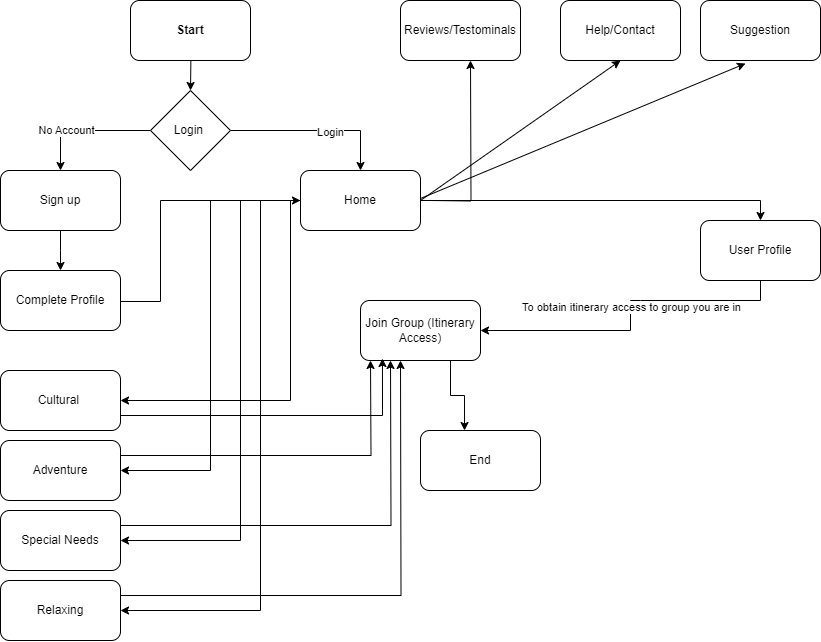

The diagram above was exported from draw.io. Its source (the exported page's mxGraphModel, read from the mxfile embedded in the PNG):
<mxGraphModel dx="875" dy="515" grid="1" gridSize="10" guides="1" tooltips="1" connect="1" arrows="1" fold="1" page="1" pageScale="1" pageWidth="850" pageHeight="1100" math="0" shadow="0">
  <root>
    <mxCell id="0" />
    <mxCell id="1" parent="0" />
    <mxCell id="bPZq77GcDWl0MnZeBLK_-3" value="" style="edgeStyle=orthogonalEdgeStyle;rounded=0;orthogonalLoop=1;jettySize=auto;html=1;entryX=0.5;entryY=0;entryDx=0;entryDy=0;" parent="1" target="bPZq77GcDWl0MnZeBLK_-4" edge="1">
      <mxGeometry relative="1" as="geometry">
        <mxPoint x="240" y="70" as="sourcePoint" />
        <mxPoint x="170" y="160" as="targetPoint" />
      </mxGeometry>
    </mxCell>
    <mxCell id="bPZq77GcDWl0MnZeBLK_-1" value="&lt;b&gt;Start&lt;/b&gt;" style="rounded=1;whiteSpace=wrap;html=1;" parent="1" vertex="1">
      <mxGeometry x="180" y="60" width="120" height="60" as="geometry" />
    </mxCell>
    <mxCell id="bPZq77GcDWl0MnZeBLK_-8" style="edgeStyle=orthogonalEdgeStyle;rounded=0;orthogonalLoop=1;jettySize=auto;html=1;entryX=0.5;entryY=0;entryDx=0;entryDy=0;" parent="1" source="bPZq77GcDWl0MnZeBLK_-4" target="bPZq77GcDWl0MnZeBLK_-6" edge="1">
      <mxGeometry relative="1" as="geometry" />
    </mxCell>
    <mxCell id="bPZq77GcDWl0MnZeBLK_-11" value="No Account" style="edgeLabel;html=1;align=center;verticalAlign=middle;resizable=0;points=[];" parent="bPZq77GcDWl0MnZeBLK_-8" vertex="1" connectable="0">
      <mxGeometry x="0.2923" relative="1" as="geometry">
        <mxPoint as="offset" />
      </mxGeometry>
    </mxCell>
    <mxCell id="bPZq77GcDWl0MnZeBLK_-9" style="edgeStyle=orthogonalEdgeStyle;rounded=0;orthogonalLoop=1;jettySize=auto;html=1;entryX=0.5;entryY=0;entryDx=0;entryDy=0;" parent="1" source="bPZq77GcDWl0MnZeBLK_-4" target="bPZq77GcDWl0MnZeBLK_-5" edge="1">
      <mxGeometry relative="1" as="geometry" />
    </mxCell>
    <mxCell id="bPZq77GcDWl0MnZeBLK_-10" value="Login" style="edgeLabel;html=1;align=center;verticalAlign=middle;resizable=0;points=[];" parent="bPZq77GcDWl0MnZeBLK_-9" vertex="1" connectable="0">
      <mxGeometry x="0.1692" y="-2" relative="1" as="geometry">
        <mxPoint as="offset" />
      </mxGeometry>
    </mxCell>
    <mxCell id="bPZq77GcDWl0MnZeBLK_-4" value="Login&amp;nbsp;" style="rhombus;whiteSpace=wrap;html=1;" parent="1" vertex="1">
      <mxGeometry x="200" y="150" width="80" height="80" as="geometry" />
    </mxCell>
    <mxCell id="bPZq77GcDWl0MnZeBLK_-14" style="edgeStyle=orthogonalEdgeStyle;rounded=0;orthogonalLoop=1;jettySize=auto;html=1;entryX=0.5;entryY=0;entryDx=0;entryDy=0;" parent="1" source="bPZq77GcDWl0MnZeBLK_-5" target="bPZq77GcDWl0MnZeBLK_-13" edge="1">
      <mxGeometry relative="1" as="geometry" />
    </mxCell>
    <mxCell id="bPZq77GcDWl0MnZeBLK_-36" style="edgeStyle=orthogonalEdgeStyle;rounded=0;orthogonalLoop=1;jettySize=auto;html=1;exitX=0;exitY=0.5;exitDx=0;exitDy=0;entryX=1;entryY=0.5;entryDx=0;entryDy=0;" parent="1" source="bPZq77GcDWl0MnZeBLK_-5" target="bPZq77GcDWl0MnZeBLK_-29" edge="1">
      <mxGeometry relative="1" as="geometry">
        <Array as="points">
          <mxPoint x="340" y="260" />
          <mxPoint x="340" y="460" />
        </Array>
      </mxGeometry>
    </mxCell>
    <mxCell id="bPZq77GcDWl0MnZeBLK_-38" style="edgeStyle=orthogonalEdgeStyle;rounded=0;orthogonalLoop=1;jettySize=auto;html=1;entryX=1;entryY=0.5;entryDx=0;entryDy=0;" parent="1" target="bPZq77GcDWl0MnZeBLK_-34" edge="1">
      <mxGeometry relative="1" as="geometry">
        <mxPoint x="380" y="259.9999999999999" as="sourcePoint" />
        <mxPoint x="200" y="600" as="targetPoint" />
        <Array as="points">
          <mxPoint x="290" y="260" />
          <mxPoint x="290" y="600" />
        </Array>
      </mxGeometry>
    </mxCell>
    <mxCell id="bPZq77GcDWl0MnZeBLK_-39" style="edgeStyle=orthogonalEdgeStyle;rounded=0;orthogonalLoop=1;jettySize=auto;html=1;" parent="1" target="bPZq77GcDWl0MnZeBLK_-35" edge="1">
      <mxGeometry relative="1" as="geometry">
        <mxPoint x="400" y="259.9999999999999" as="sourcePoint" />
        <mxPoint x="220" y="670" as="targetPoint" />
        <Array as="points">
          <mxPoint x="310" y="260" />
          <mxPoint x="310" y="670" />
        </Array>
      </mxGeometry>
    </mxCell>
    <mxCell id="bPZq77GcDWl0MnZeBLK_-42" style="edgeStyle=orthogonalEdgeStyle;rounded=0;orthogonalLoop=1;jettySize=auto;html=1;entryX=1;entryY=0.5;entryDx=0;entryDy=0;" parent="1" source="bPZq77GcDWl0MnZeBLK_-5" target="bPZq77GcDWl0MnZeBLK_-31" edge="1">
      <mxGeometry relative="1" as="geometry" />
    </mxCell>
    <mxCell id="bPZq77GcDWl0MnZeBLK_-44" value="" style="edgeStyle=orthogonalEdgeStyle;rounded=0;orthogonalLoop=1;jettySize=auto;html=1;exitX=1;exitY=0.5;exitDx=0;exitDy=0;entryX=0.5;entryY=1;entryDx=0;entryDy=0;" parent="1" edge="1">
      <mxGeometry relative="1" as="geometry">
        <mxPoint x="480" y="260" as="sourcePoint" />
        <mxPoint x="520" y="120" as="targetPoint" />
      </mxGeometry>
    </mxCell>
    <mxCell id="bPZq77GcDWl0MnZeBLK_-5" value="Home" style="rounded=1;whiteSpace=wrap;html=1;" parent="1" vertex="1">
      <mxGeometry x="350" y="230" width="120" height="60" as="geometry" />
    </mxCell>
    <mxCell id="bPZq77GcDWl0MnZeBLK_-16" style="edgeStyle=orthogonalEdgeStyle;rounded=0;orthogonalLoop=1;jettySize=auto;html=1;exitX=0.5;exitY=1;exitDx=0;exitDy=0;entryX=0.5;entryY=0;entryDx=0;entryDy=0;" parent="1" source="bPZq77GcDWl0MnZeBLK_-6" edge="1">
      <mxGeometry relative="1" as="geometry">
        <mxPoint x="110" y="330" as="targetPoint" />
      </mxGeometry>
    </mxCell>
    <mxCell id="bPZq77GcDWl0MnZeBLK_-6" value="Sign up" style="rounded=1;whiteSpace=wrap;html=1;" parent="1" vertex="1">
      <mxGeometry x="50" y="230" width="120" height="60" as="geometry" />
    </mxCell>
    <mxCell id="bPZq77GcDWl0MnZeBLK_-25" style="edgeStyle=orthogonalEdgeStyle;rounded=0;orthogonalLoop=1;jettySize=auto;html=1;entryX=1;entryY=0.5;entryDx=0;entryDy=0;" parent="1" source="bPZq77GcDWl0MnZeBLK_-13" target="bPZq77GcDWl0MnZeBLK_-23" edge="1">
      <mxGeometry relative="1" as="geometry">
        <Array as="points">
          <mxPoint x="690" y="360" />
          <mxPoint x="680" y="360" />
          <mxPoint x="680" y="590" />
        </Array>
      </mxGeometry>
    </mxCell>
    <mxCell id="bPZq77GcDWl0MnZeBLK_-26" value="To obtain itinerary access to group you are in" style="edgeLabel;html=1;align=center;verticalAlign=middle;resizable=0;points=[];" parent="bPZq77GcDWl0MnZeBLK_-25" vertex="1" connectable="0">
      <mxGeometry x="-0.0525" y="1" relative="1" as="geometry">
        <mxPoint as="offset" />
      </mxGeometry>
    </mxCell>
    <mxCell id="bPZq77GcDWl0MnZeBLK_-13" value="User Profile" style="rounded=1;whiteSpace=wrap;html=1;" parent="1" vertex="1">
      <mxGeometry x="750" y="280" width="120" height="60" as="geometry" />
    </mxCell>
    <mxCell id="bPZq77GcDWl0MnZeBLK_-17" style="edgeStyle=orthogonalEdgeStyle;rounded=0;orthogonalLoop=1;jettySize=auto;html=1;entryX=0;entryY=0.5;entryDx=0;entryDy=0;" parent="1" target="bPZq77GcDWl0MnZeBLK_-5" edge="1">
      <mxGeometry relative="1" as="geometry">
        <mxPoint x="170" y="360" as="sourcePoint" />
        <Array as="points">
          <mxPoint x="210" y="361" />
          <mxPoint x="210" y="260" />
        </Array>
      </mxGeometry>
    </mxCell>
    <mxCell id="bPZq77GcDWl0MnZeBLK_-15" value="Complete Profile" style="rounded=1;whiteSpace=wrap;html=1;" parent="1" vertex="1">
      <mxGeometry x="50" y="330" width="120" height="60" as="geometry" />
    </mxCell>
    <mxCell id="bPZq77GcDWl0MnZeBLK_-23" value="Join Group (Itinerary Access)" style="rounded=1;whiteSpace=wrap;html=1;" parent="1" vertex="1">
      <mxGeometry x="410" y="360" width="120" height="60" as="geometry" />
    </mxCell>
    <mxCell id="bPZq77GcDWl0MnZeBLK_-27" value="End" style="whiteSpace=wrap;html=1;rounded=1;" parent="1" vertex="1">
      <mxGeometry x="470" y="490" width="120" height="60" as="geometry" />
    </mxCell>
    <mxCell id="bPZq77GcDWl0MnZeBLK_-29" value="Cultural&amp;nbsp;" style="whiteSpace=wrap;html=1;rounded=1;" parent="1" vertex="1">
      <mxGeometry x="50" y="430" width="120" height="60" as="geometry" />
    </mxCell>
    <mxCell id="pRF4Er5-TZTBXrGDKh7S-10" style="edgeStyle=orthogonalEdgeStyle;rounded=0;orthogonalLoop=1;jettySize=auto;html=1;exitX=1;exitY=0.25;exitDx=0;exitDy=0;" edge="1" parent="1" source="bPZq77GcDWl0MnZeBLK_-31">
      <mxGeometry relative="1" as="geometry">
        <mxPoint x="420" y="420" as="targetPoint" />
      </mxGeometry>
    </mxCell>
    <mxCell id="bPZq77GcDWl0MnZeBLK_-31" value="Adventure" style="whiteSpace=wrap;html=1;rounded=1;" parent="1" vertex="1">
      <mxGeometry x="50" y="500" width="120" height="60" as="geometry" />
    </mxCell>
    <mxCell id="pRF4Er5-TZTBXrGDKh7S-7" style="edgeStyle=orthogonalEdgeStyle;rounded=0;orthogonalLoop=1;jettySize=auto;html=1;exitX=1;exitY=0.25;exitDx=0;exitDy=0;" edge="1" parent="1" source="bPZq77GcDWl0MnZeBLK_-34">
      <mxGeometry relative="1" as="geometry">
        <mxPoint x="440" y="420" as="targetPoint" />
      </mxGeometry>
    </mxCell>
    <mxCell id="bPZq77GcDWl0MnZeBLK_-34" value="Special Needs" style="whiteSpace=wrap;html=1;rounded=1;" parent="1" vertex="1">
      <mxGeometry x="50" y="570" width="120" height="60" as="geometry" />
    </mxCell>
    <mxCell id="pRF4Er5-TZTBXrGDKh7S-8" style="edgeStyle=orthogonalEdgeStyle;rounded=0;orthogonalLoop=1;jettySize=auto;html=1;exitX=1;exitY=0.25;exitDx=0;exitDy=0;" edge="1" parent="1" source="bPZq77GcDWl0MnZeBLK_-35">
      <mxGeometry relative="1" as="geometry">
        <mxPoint x="450" y="420" as="targetPoint" />
      </mxGeometry>
    </mxCell>
    <mxCell id="bPZq77GcDWl0MnZeBLK_-35" value="Relaxing" style="whiteSpace=wrap;html=1;rounded=1;" parent="1" vertex="1">
      <mxGeometry x="50" y="640" width="120" height="60" as="geometry" />
    </mxCell>
    <mxCell id="bPZq77GcDWl0MnZeBLK_-43" value="Reviews/Testominals" style="rounded=1;whiteSpace=wrap;html=1;" parent="1" vertex="1">
      <mxGeometry x="450" y="60" width="120" height="60" as="geometry" />
    </mxCell>
    <mxCell id="bPZq77GcDWl0MnZeBLK_-45" value="Help/Contact" style="rounded=1;whiteSpace=wrap;html=1;" parent="1" vertex="1">
      <mxGeometry x="610" y="60" width="120" height="60" as="geometry" />
    </mxCell>
    <mxCell id="pRF4Er5-TZTBXrGDKh7S-2" value="" style="endArrow=classic;html=1;rounded=0;entryX=0.5;entryY=1;entryDx=0;entryDy=0;" edge="1" parent="1" target="bPZq77GcDWl0MnZeBLK_-45">
      <mxGeometry width="50" height="50" relative="1" as="geometry">
        <mxPoint x="470" y="260" as="sourcePoint" />
        <mxPoint x="700" y="260" as="targetPoint" />
      </mxGeometry>
    </mxCell>
    <mxCell id="pRF4Er5-TZTBXrGDKh7S-3" value="" style="endArrow=classic;html=1;rounded=0;exitX=0.608;exitY=1.1;exitDx=0;exitDy=0;exitPerimeter=0;entryX=0.375;entryY=1.05;entryDx=0;entryDy=0;entryPerimeter=0;" edge="1" parent="1" target="pRF4Er5-TZTBXrGDKh7S-4">
      <mxGeometry width="50" height="50" relative="1" as="geometry">
        <mxPoint x="470.00000000000006" y="258" as="sourcePoint" />
        <mxPoint x="770" y="140" as="targetPoint" />
      </mxGeometry>
    </mxCell>
    <mxCell id="pRF4Er5-TZTBXrGDKh7S-4" value="Suggestion" style="rounded=1;whiteSpace=wrap;html=1;" vertex="1" parent="1">
      <mxGeometry x="750" y="60" width="120" height="60" as="geometry" />
    </mxCell>
    <mxCell id="pRF4Er5-TZTBXrGDKh7S-6" style="edgeStyle=orthogonalEdgeStyle;rounded=0;orthogonalLoop=1;jettySize=auto;html=1;exitX=0.75;exitY=1;exitDx=0;exitDy=0;entryX=0.367;entryY=0;entryDx=0;entryDy=0;entryPerimeter=0;" edge="1" parent="1" source="bPZq77GcDWl0MnZeBLK_-23" target="bPZq77GcDWl0MnZeBLK_-27">
      <mxGeometry relative="1" as="geometry" />
    </mxCell>
    <mxCell id="pRF4Er5-TZTBXrGDKh7S-9" style="edgeStyle=orthogonalEdgeStyle;rounded=0;orthogonalLoop=1;jettySize=auto;html=1;exitX=1;exitY=0.75;exitDx=0;exitDy=0;entryX=0.183;entryY=0.967;entryDx=0;entryDy=0;entryPerimeter=0;" edge="1" parent="1" source="bPZq77GcDWl0MnZeBLK_-29" target="bPZq77GcDWl0MnZeBLK_-23">
      <mxGeometry relative="1" as="geometry" />
    </mxCell>
  </root>
</mxGraphModel>